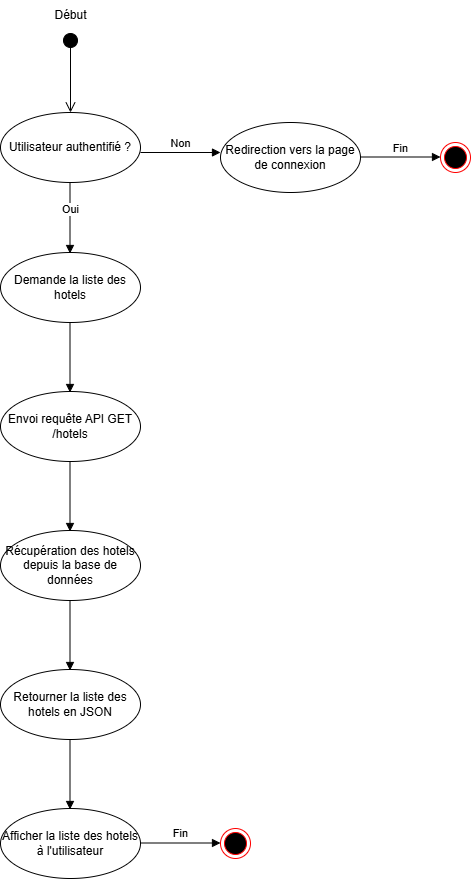

The diagram above was exported from draw.io. Its source (the exported page's mxGraphModel, read from the mxfile embedded in the PNG):
<mxGraphModel dx="1062" dy="641" grid="1" gridSize="10" guides="1" tooltips="1" connect="1" arrows="1" fold="1" page="1" pageScale="1" pageWidth="827" pageHeight="1169" math="0" shadow="0">
  <root>
    <mxCell id="0" />
    <mxCell id="1" parent="0" />
    <mxCell id="2Sxv5PH6ab1BFPZTz4pe-2" value="" style="html=1;verticalAlign=bottom;startArrow=circle;startFill=1;endArrow=open;startSize=6;endSize=8;curved=0;rounded=0;" edge="1" parent="1">
      <mxGeometry width="80" relative="1" as="geometry">
        <mxPoint x="190" y="220" as="sourcePoint" />
        <mxPoint x="190" y="300" as="targetPoint" />
      </mxGeometry>
    </mxCell>
    <mxCell id="2Sxv5PH6ab1BFPZTz4pe-3" value="Début" style="text;html=1;align=center;verticalAlign=middle;resizable=0;points=[];autosize=1;strokeColor=none;fillColor=none;" vertex="1" parent="1">
      <mxGeometry x="160" y="188" width="60" height="30" as="geometry" />
    </mxCell>
    <mxCell id="2Sxv5PH6ab1BFPZTz4pe-4" value="Utilisateur authentifié ?" style="ellipse;whiteSpace=wrap;html=1;" vertex="1" parent="1">
      <mxGeometry x="120" y="300" width="140" height="70" as="geometry" />
    </mxCell>
    <mxCell id="2Sxv5PH6ab1BFPZTz4pe-5" value="Non" style="html=1;verticalAlign=bottom;endArrow=block;curved=0;rounded=0;" edge="1" parent="1">
      <mxGeometry width="80" relative="1" as="geometry">
        <mxPoint x="260" y="340" as="sourcePoint" />
        <mxPoint x="340" y="340" as="targetPoint" />
      </mxGeometry>
    </mxCell>
    <mxCell id="2Sxv5PH6ab1BFPZTz4pe-6" value="Redirection vers la page de connexion" style="ellipse;whiteSpace=wrap;html=1;" vertex="1" parent="1">
      <mxGeometry x="340" y="310" width="140" height="70" as="geometry" />
    </mxCell>
    <mxCell id="2Sxv5PH6ab1BFPZTz4pe-7" value="" style="ellipse;html=1;shape=endState;fillColor=#000000;strokeColor=#ff0000;" vertex="1" parent="1">
      <mxGeometry x="560" y="330" width="30" height="30" as="geometry" />
    </mxCell>
    <mxCell id="2Sxv5PH6ab1BFPZTz4pe-8" value="Fin" style="html=1;verticalAlign=bottom;endArrow=block;curved=0;rounded=0;" edge="1" parent="1">
      <mxGeometry width="80" relative="1" as="geometry">
        <mxPoint x="480" y="344.5" as="sourcePoint" />
        <mxPoint x="560" y="344.5" as="targetPoint" />
      </mxGeometry>
    </mxCell>
    <mxCell id="2Sxv5PH6ab1BFPZTz4pe-9" value="Oui" style="html=1;verticalAlign=bottom;endArrow=block;curved=0;rounded=0;" edge="1" parent="1">
      <mxGeometry width="80" relative="1" as="geometry">
        <mxPoint x="189.5" y="371" as="sourcePoint" />
        <mxPoint x="189.5" y="441" as="targetPoint" />
      </mxGeometry>
    </mxCell>
    <mxCell id="2Sxv5PH6ab1BFPZTz4pe-10" value="Demande la liste des hotels" style="ellipse;whiteSpace=wrap;html=1;" vertex="1" parent="1">
      <mxGeometry x="120" y="440" width="140" height="70" as="geometry" />
    </mxCell>
    <mxCell id="2Sxv5PH6ab1BFPZTz4pe-11" value="" style="html=1;verticalAlign=bottom;endArrow=block;curved=0;rounded=0;" edge="1" parent="1">
      <mxGeometry width="80" relative="1" as="geometry">
        <mxPoint x="189.5" y="510" as="sourcePoint" />
        <mxPoint x="189.5" y="580" as="targetPoint" />
      </mxGeometry>
    </mxCell>
    <mxCell id="2Sxv5PH6ab1BFPZTz4pe-12" value="Envoi requête API GET /hotels" style="ellipse;whiteSpace=wrap;html=1;" vertex="1" parent="1">
      <mxGeometry x="120" y="579" width="140" height="70" as="geometry" />
    </mxCell>
    <mxCell id="2Sxv5PH6ab1BFPZTz4pe-13" value="" style="html=1;verticalAlign=bottom;endArrow=block;curved=0;rounded=0;" edge="1" parent="1">
      <mxGeometry width="80" relative="1" as="geometry">
        <mxPoint x="189.5" y="649" as="sourcePoint" />
        <mxPoint x="189.5" y="719" as="targetPoint" />
      </mxGeometry>
    </mxCell>
    <mxCell id="2Sxv5PH6ab1BFPZTz4pe-14" value="Récupération des hotels depuis la base de données" style="ellipse;whiteSpace=wrap;html=1;" vertex="1" parent="1">
      <mxGeometry x="120" y="718" width="140" height="70" as="geometry" />
    </mxCell>
    <mxCell id="2Sxv5PH6ab1BFPZTz4pe-15" value="" style="html=1;verticalAlign=bottom;endArrow=block;curved=0;rounded=0;" edge="1" parent="1">
      <mxGeometry width="80" relative="1" as="geometry">
        <mxPoint x="189.5" y="788" as="sourcePoint" />
        <mxPoint x="189.5" y="858" as="targetPoint" />
      </mxGeometry>
    </mxCell>
    <mxCell id="2Sxv5PH6ab1BFPZTz4pe-16" value="Retourner la liste des hotels en JSON" style="ellipse;whiteSpace=wrap;html=1;" vertex="1" parent="1">
      <mxGeometry x="120" y="857" width="140" height="70" as="geometry" />
    </mxCell>
    <mxCell id="2Sxv5PH6ab1BFPZTz4pe-17" value="" style="html=1;verticalAlign=bottom;endArrow=block;curved=0;rounded=0;" edge="1" parent="1">
      <mxGeometry width="80" relative="1" as="geometry">
        <mxPoint x="189.5" y="927" as="sourcePoint" />
        <mxPoint x="189.5" y="997" as="targetPoint" />
      </mxGeometry>
    </mxCell>
    <mxCell id="2Sxv5PH6ab1BFPZTz4pe-18" value="Afficher la liste des hotels à l'utilisateur" style="ellipse;whiteSpace=wrap;html=1;" vertex="1" parent="1">
      <mxGeometry x="120" y="996" width="140" height="70" as="geometry" />
    </mxCell>
    <mxCell id="2Sxv5PH6ab1BFPZTz4pe-19" value="" style="ellipse;html=1;shape=endState;fillColor=#000000;strokeColor=#ff0000;" vertex="1" parent="1">
      <mxGeometry x="340" y="1016" width="30" height="30" as="geometry" />
    </mxCell>
    <mxCell id="2Sxv5PH6ab1BFPZTz4pe-20" value="Fin" style="html=1;verticalAlign=bottom;endArrow=block;curved=0;rounded=0;" edge="1" parent="1">
      <mxGeometry width="80" relative="1" as="geometry">
        <mxPoint x="260" y="1030.5" as="sourcePoint" />
        <mxPoint x="340" y="1030.5" as="targetPoint" />
      </mxGeometry>
    </mxCell>
  </root>
</mxGraphModel>